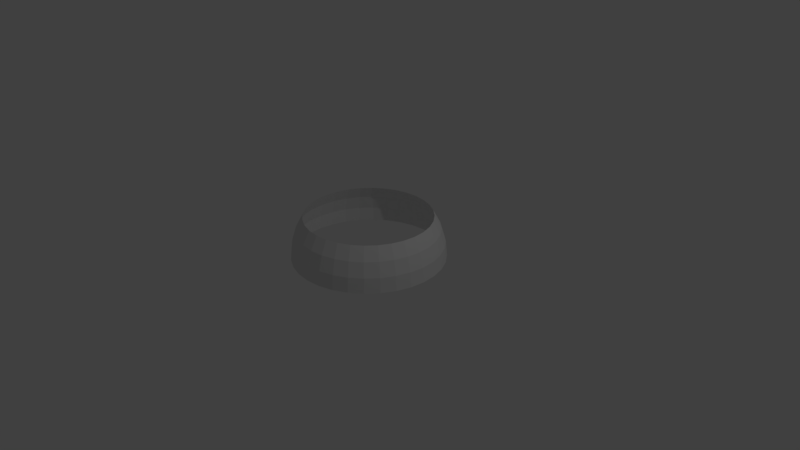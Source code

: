 # Source: HalfSphereCut.blend  (saved by Blender 2.79.0; exported with 4.5.12 LTS)
import bpy
from mathutils import Matrix  # noqa: F401  (used for matrix-valued properties, if any)

bpy.ops.wm.read_factory_settings(use_empty=True)
scene = bpy.context.scene
scene.name = 'Scene'

# ---- collections
col_collection_1 = bpy.data.collections.new('Collection 1'); scene.collection.children.link(col_collection_1)

# ---- world
world_world = bpy.data.worlds.new('World'); scene.world = world_world
world_world.color = (0.05088, 0.05088, 0.05088)
world_world.use_sun_shadow = False
world_world.sun_shadow_jitter_overblur = 0.0
world_world.cycles.sampling_method = 'MANUAL'

# ---- cameras
cam_camera = bpy.data.cameras.new('Camera')
cam_camera.clip_end = 100.0
cam_camera.lens = 35.0
cam_camera.sensor_width = 32.0
cam_camera.sensor_height = 18.0
cam_camera.ortho_scale = 7.314
cam_camera.dof.focus_distance = 0.0
cam_camera.dof.aperture_fstop = 128.0

# ---- lights
light_lamp = bpy.data.lights.new('Lamp', 'POINT')
light_lamp.transmission_factor = 0.0
light_lamp.cutoff_distance = 30.0
light_lamp.energy = 100.0
light_lamp.shadow_buffer_clip_start = 1.001
light_lamp.shadow_soft_size = 0.1
light_lamp.shadow_maximum_resolution = 0.006
light_lamp.use_absolute_resolution = True

# ---- meshes
me_sphere_002 = bpy.data.meshes.new('Sphere.002')
me_sphere_002.from_pydata([(0.0, 0.8315, 0.5556), (0.0, 0.9239, 0.3827), (0.0, 0.9808, 0.1951), (0.0, 1.0, 7.55e-08), (0.1622, 0.8155, 0.5556), (0.1802, 0.9061, 0.3827), (0.1913, 0.9619, 0.1951), (0.1951, 0.9808, 7.55e-08), (0.3182, 0.7682, 0.5556), (0.3536, 0.8536, 0.3827), (0.3753, 0.9061, 0.1951), (0.3827, 0.9239, 7.55e-08), (0.4619, 0.6913, 0.5556), (0.5133, 0.7682, 0.3827), (0.5449, 0.8155, 0.1951), (0.5556, 0.8315, 7.55e-08), (0.5879, 0.5879, 0.5556), (0.6533, 0.6533, 0.3827), (0.6935, 0.6935, 0.1951), (0.7071, 0.7071, 7.55e-08), (0.6913, 0.4619, 0.5556), (0.7682, 0.5133, 0.3827), (0.8155, 0.5449, 0.1951), (0.8315, 0.5556, 7.55e-08), (0.7682, 0.3182, 0.5556), (0.8536, 0.3536, 0.3827), (0.9061, 0.3753, 0.1951), (0.9239, 0.3827, 7.55e-08), (0.8155, 0.1622, 0.5556), (0.9061, 0.1802, 0.3827), (0.9619, 0.1913, 0.1951), (0.9808, 0.1951, 7.55e-08), (0.8315, -3.341e-07, 0.5556), (0.9239, -2.745e-07, 0.3827), (0.9808, -3.937e-07, 0.1951), (1.0, -3.788e-07, 7.55e-08), (0.8155, -0.1622, 0.5556), (0.9061, -0.1802, 0.3827), (0.9619, -0.1913, 0.1951), (0.9808, -0.1951, 7.55e-08), (0.7682, -0.3182, 0.5556), (0.8536, -0.3536, 0.3827), (0.9061, -0.3753, 0.1951), (0.9239, -0.3827, 7.55e-08), (0.6913, -0.4619, 0.5556), (0.7682, -0.5133, 0.3827), (0.8155, -0.5449, 0.1951), (0.8315, -0.5556, 7.55e-08), (0.5879, -0.5879, 0.5556), (0.6533, -0.6533, 0.3827), (0.6935, -0.6935, 0.1951), (0.7071, -0.7071, 7.55e-08), (0.4619, -0.6913, 0.5556), (0.5133, -0.7682, 0.3827), (0.5449, -0.8155, 0.1951), (0.5556, -0.8315, 7.55e-08), (0.3182, -0.7682, 0.5556), (0.3536, -0.8536, 0.3827), (0.3753, -0.9061, 0.1951), (0.3827, -0.9239, 7.55e-08), (0.1622, -0.8155, 0.5556), (0.1802, -0.9061, 0.3827), (0.1913, -0.9619, 0.1951), (0.1951, -0.9808, 7.55e-08), (-8.544e-08, -0.8315, 0.5556), (6.357e-08, -0.9239, 0.3827), (-8.544e-08, -0.9808, 0.1951), (-1.003e-07, -1.0, 7.55e-08), (-0.1622, -0.8155, 0.5556), (-0.1802, -0.9061, 0.3827), (-0.1913, -0.9619, 0.1951), (-0.1951, -0.9808, 7.55e-08), (-0.3182, -0.7682, 0.5556), (-0.3536, -0.8536, 0.3827), (-0.3753, -0.9061, 0.1951), (-0.3827, -0.9239, 7.55e-08), (-0.4619, -0.6913, 0.5556), (-0.5133, -0.7682, 0.3827), (-0.5449, -0.8155, 0.1951), (-0.5556, -0.8315, 7.55e-08), (-0.5879, -0.5879, 0.5556), (-0.6533, -0.6533, 0.3827), (-0.6935, -0.6935, 0.1951), (-0.7071, -0.7071, 7.55e-08), (-0.6913, -0.4619, 0.5556), (-0.7682, -0.5133, 0.3827), (-0.8155, -0.5449, 0.1951), (-0.8315, -0.5556, 7.55e-08), (-0.7682, -0.3182, 0.5556), (-0.8536, -0.3536, 0.3827), (-0.9061, -0.3753, 0.1951), (-0.9239, -0.3827, 7.55e-08), (-0.8155, -0.1622, 0.5556), (-0.9061, -0.1802, 0.3827), (-0.9619, -0.1913, 0.1951), (-0.9808, -0.1951, 7.55e-08), (-0.8315, -1.404e-07, 0.5556), (-0.9239, -3.192e-07, 0.3827), (-0.9808, -9.567e-08, 0.1951), (-1.0, -1.404e-07, 7.55e-08), (-0.8155, 0.1622, 0.5556), (-0.9061, 0.1802, 0.3827), (-0.9619, 0.1913, 0.1951), (-0.9808, 0.1951, 7.55e-08), (-0.7682, 0.3182, 0.5556), (-0.8536, 0.3536, 0.3827), (-0.9061, 0.3753, 0.1951), (-0.9239, 0.3827, 7.55e-08), (-0.6913, 0.4619, 0.5556), (-0.7682, 0.5133, 0.3827), (-0.8155, 0.5449, 0.1951), (-0.8315, 0.5556, 7.55e-08), (-0.5879, 0.5879, 0.5556), (-0.6533, 0.6533, 0.3827), (-0.6935, 0.6935, 0.1951), (-0.7071, 0.7071, 7.55e-08), (-0.4619, 0.6913, 0.5556), (-0.5133, 0.7682, 0.3827), (-0.5449, 0.8155, 0.1951), (-0.5556, 0.8315, 7.55e-08), (-0.3182, 0.7682, 0.5556), (-0.3536, 0.8536, 0.3827), (-0.3753, 0.9061, 0.1951), (-0.3827, 0.9239, 7.55e-08), (-0.1622, 0.8155, 0.5556), (-0.1802, 0.9061, 0.3827), (-0.1913, 0.9619, 0.1951), (-0.1951, 0.9808, 7.55e-08)], [], [(1, 0, 4, 5), (2, 1, 5, 6), (3, 2, 6, 7), (7, 6, 10, 11), (5, 4, 8, 9), (6, 5, 9, 10), (9, 8, 12, 13), (10, 9, 13, 14), (11, 10, 14, 15), (13, 12, 16, 17), (14, 13, 17, 18), (15, 14, 18, 19), (17, 16, 20, 21), (18, 17, 21, 22), (19, 18, 22, 23), (21, 20, 24, 25), (22, 21, 25, 26), (23, 22, 26, 27), (25, 24, 28, 29), (26, 25, 29, 30), (27, 26, 30, 31), (29, 28, 32, 33), (30, 29, 33, 34), (31, 30, 34, 35), (33, 32, 36, 37), (34, 33, 37, 38), (35, 34, 38, 39), (37, 36, 40, 41), (38, 37, 41, 42), (39, 38, 42, 43), (42, 41, 45, 46), (43, 42, 46, 47), (41, 40, 44, 45), (45, 44, 48, 49), (46, 45, 49, 50), (47, 46, 50, 51), (51, 50, 54, 55), (49, 48, 52, 53), (50, 49, 53, 54), (53, 52, 56, 57), (54, 53, 57, 58), (55, 54, 58, 59), (59, 58, 62, 63), (57, 56, 60, 61), (58, 57, 61, 62), (61, 60, 64, 65), (62, 61, 65, 66), (63, 62, 66, 67), (65, 64, 68, 69), (66, 65, 69, 70), (67, 66, 70, 71), (69, 68, 72, 73), (70, 69, 73, 74), (71, 70, 74, 75), (73, 72, 76, 77), (74, 73, 77, 78), (75, 74, 78, 79), (77, 76, 80, 81), (78, 77, 81, 82), (79, 78, 82, 83), (81, 80, 84, 85), (82, 81, 85, 86), (83, 82, 86, 87), (86, 85, 89, 90), (87, 86, 90, 91), (85, 84, 88, 89), (89, 88, 92, 93), (90, 89, 93, 94), (91, 90, 94, 95), (94, 93, 97, 98), (95, 94, 98, 99), (93, 92, 96, 97), (97, 96, 100, 101), (98, 97, 101, 102), (99, 98, 102, 103), (103, 102, 106, 107), (101, 100, 104, 105), (102, 101, 105, 106), (105, 104, 108, 109), (106, 105, 109, 110), (107, 106, 110, 111), (111, 110, 114, 115), (109, 108, 112, 113), (110, 109, 113, 114), (113, 112, 116, 117), (114, 113, 117, 118), (115, 114, 118, 119), (117, 116, 120, 121), (118, 117, 121, 122), (119, 118, 122, 123), (121, 120, 124, 125), (122, 121, 125, 126), (123, 122, 126, 127), (125, 124, 0, 1), (126, 125, 1, 2), (127, 126, 2, 3)])
_uv = me_sphere_002.uv_layers.new(name='UVMap')
_uv.uv.foreach_set('vector', [0.07111, 0.3083, 0.07111, 0.2463, 0.1249, 0.2463, 0.1249, 0.3083, 0.07111, 0.3674, 0.07111, 0.3083, 0.1249, 0.3083, 0.1249, 0.3674, 0.07111, 0.4294, 0.07111, 0.3674, 0.1249, 0.3674, 0.1249, 0.4294, 0.1249, 0.4294, 0.1249, 0.3674, 0.1794, 0.3674, 0.1794, 0.4294, 0.1249, 0.3083, 0.1249, 0.2463, 0.1794, 0.2463, 0.1794, 0.3083, 0.1249, 0.3674, 0.1249, 0.3083, 0.1794, 0.3083, 0.1794, 0.3674, 0.1794, 0.3083, 0.1794, 0.2463, 0.2353, 0.2463, 0.2353, 0.3083, 0.1794, 0.3674, 0.1794, 0.3083, 0.2353, 0.3083, 0.2353, 0.3674, 0.1794, 0.4294, 0.1794, 0.3674, 0.2353, 0.3674, 0.2353, 0.4294, 0.2353, 0.3083, 0.2353, 0.2463, 0.2922, 0.2463, 0.2922, 0.3083, 0.2353, 0.3674, 0.2353, 0.3083, 0.2922, 0.3083, 0.2922, 0.3674, 0.2353, 0.4294, 0.2353, 0.3674, 0.2922, 0.3674, 0.2922, 0.4294, 0.2922, 0.3083, 0.2922, 0.2463, 0.35, 0.2463, 0.35, 0.3083, 0.2922, 0.3674, 0.2922, 0.3083, 0.35, 0.3083, 0.35, 0.3674, 0.2922, 0.4294, 0.2922, 0.3674, 0.35, 0.3674, 0.35, 0.4294, 0.35, 0.3083, 0.35, 0.2463, 0.4085, 0.2463, 0.4085, 0.3083, 0.35, 0.3674, 0.35, 0.3083, 0.4085, 0.3083, 0.4085, 0.3674, 0.35, 0.4294, 0.35, 0.3674, 0.4085, 0.3674, 0.4085, 0.4294, 0.4085, 0.3083, 0.4085, 0.2463, 0.4674, 0.2463, 0.4674, 0.3083, 0.4085, 0.3674, 0.4085, 0.3083, 0.4674, 0.3083, 0.4674, 0.3674, 0.4085, 0.4294, 0.4085, 0.3674, 0.4674, 0.3674, 0.4674, 0.4294, 0.4674, 0.3083, 0.4674, 0.2463, 0.5267, 0.2463, 0.5267, 0.3083, 0.4674, 0.3674, 0.4674, 0.3083, 0.5267, 0.3083, 0.5267, 0.3674, 0.4674, 0.4294, 0.4674, 0.3674, 0.5267, 0.3674, 0.5267, 0.4294, 0.5267, 0.3083, 0.5267, 0.2463, 0.586, 0.2463, 0.586, 0.3083, 0.5267, 0.3674, 0.5267, 0.3083, 0.586, 0.3083, 0.586, 0.3674, 0.5267, 0.4294, 0.5267, 0.3674, 0.586, 0.3674, 0.586, 0.4294, 0.586, 0.3083, 0.586, 0.2463, 0.6453, 0.2463, 0.6453, 0.3083, 0.586, 0.3674, 0.586, 0.3083, 0.6453, 0.3083, 0.6453, 0.3674, 0.586, 0.4294, 0.586, 0.3674, 0.6453, 0.3674, 0.6453, 0.4294, 0.6453, 0.3674, 0.6453, 0.3083, 0.7042, 0.3083, 0.7042, 0.3674, 0.6453, 0.4294, 0.6453, 0.3674, 0.7042, 0.3674, 0.7042, 0.4294, 0.6453, 0.3083, 0.6453, 0.2463, 0.7042, 0.2463, 0.7042, 0.3083, 0.7042, 0.3083, 0.7042, 0.2463, 0.7627, 0.2463, 0.7627, 0.3083, 0.7042, 0.3674, 0.7042, 0.3083, 0.7627, 0.3083, 0.7627, 0.3674, 0.7042, 0.4294, 0.7042, 0.3674, 0.7627, 0.3674, 0.7627, 0.4294, 0.7627, 0.4294, 0.7627, 0.3674, 0.8205, 0.3674, 0.8205, 0.4294, 0.7627, 0.3083, 0.7627, 0.2463, 0.8205, 0.2463, 0.8205, 0.3083, 0.7627, 0.3674, 0.7627, 0.3083, 0.8205, 0.3083, 0.8205, 0.3674, 0.8205, 0.3083, 0.8205, 0.2463, 0.8775, 0.2463, 0.8775, 0.3083, 0.8205, 0.3674, 0.8205, 0.3083, 0.8775, 0.3083, 0.8775, 0.3674, 0.8205, 0.4294, 0.8205, 0.3674, 0.8775, 0.3674, 0.8775, 0.4294, 0.8775, 0.4294, 0.8775, 0.3674, 0.9334, 0.3674, 0.9334, 0.4294, 0.8775, 0.3083, 0.8775, 0.2463, 0.9334, 0.2463, 0.9334, 0.3083, 0.8775, 0.3674, 0.8775, 0.3083, 0.9334, 0.3083, 0.9334, 0.3674, 0.9334, 0.3083, 0.9334, 0.2463, 0.9883, 0.2463, 0.9883, 0.3083, 0.9334, 0.3674, 0.9334, 0.3083, 0.9883, 0.3083, 0.9883, 0.3674, 0.9334, 0.4294, 0.9334, 0.3674, 0.9883, 0.3674, 0.9883, 0.4294, 0.006602, 0.3083, 0.006602, 0.2463, 0.0615, 0.2463, 0.0615, 0.3083, 0.006602, 0.3674, 0.006602, 0.3083, 0.0615, 0.3083, 0.0615, 0.3674, 0.006602, 0.4294, 0.006602, 0.3674, 0.0615, 0.3674, 0.0615, 0.4294, 0.0615, 0.3083, 0.0615, 0.2463, 0.1175, 0.2463, 0.1175, 0.3083, 0.0615, 0.3674, 0.0615, 0.3083, 0.1175, 0.3083, 0.1175, 0.3674, 0.0615, 0.4294, 0.0615, 0.3674, 0.1175, 0.3674, 0.1175, 0.4294, 0.1175, 0.3083, 0.1175, 0.2463, 0.1745, 0.2463, 0.1745, 0.3083, 0.1175, 0.3674, 0.1175, 0.3083, 0.1745, 0.3083, 0.1745, 0.3674, 0.1175, 0.4294, 0.1175, 0.3674, 0.1745, 0.3674, 0.1745, 0.4294, 0.1745, 0.3083, 0.1745, 0.2463, 0.2323, 0.2463, 0.2323, 0.3083, 0.1745, 0.3674, 0.1745, 0.3083, 0.2323, 0.3083, 0.2323, 0.3674, 0.1745, 0.4294, 0.1745, 0.3674, 0.2323, 0.3674, 0.2323, 0.4294, 0.2323, 0.3083, 0.2323, 0.2463, 0.2907, 0.2463, 0.2907, 0.3083, 0.2323, 0.3674, 0.2323, 0.3083, 0.2907, 0.3083, 0.2907, 0.3674, 0.2323, 0.4294, 0.2323, 0.3674, 0.2907, 0.3674, 0.2907, 0.4294, 0.2907, 0.3674, 0.2907, 0.3083, 0.3497, 0.3083, 0.3497, 0.3674, 0.2907, 0.4294, 0.2907, 0.3674, 0.3497, 0.3674, 0.3497, 0.4294, 0.2907, 0.3083, 0.2907, 0.2463, 0.3497, 0.2463, 0.3497, 0.3083, 0.3497, 0.3083, 0.3497, 0.2463, 0.4089, 0.2463, 0.4089, 0.3083, 0.3497, 0.3674, 0.3497, 0.3083, 0.4089, 0.3083, 0.4089, 0.3674, 0.3497, 0.4294, 0.3497, 0.3674, 0.4089, 0.3674, 0.4089, 0.4294, 0.4089, 0.3674, 0.4089, 0.3083, 0.4683, 0.3083, 0.4683, 0.3674, 0.4089, 0.4294, 0.4089, 0.3674, 0.4683, 0.3674, 0.4683, 0.4294, 0.4089, 0.3083, 0.4089, 0.2463, 0.4683, 0.2463, 0.4683, 0.3083, 0.4683, 0.3083, 0.4683, 0.2463, 0.5275, 0.2463, 0.5275, 0.3083, 0.4683, 0.3674, 0.4683, 0.3083, 0.5275, 0.3083, 0.5275, 0.3674, 0.4683, 0.4294, 0.4683, 0.3674, 0.5275, 0.3674, 0.5275, 0.4294, 0.5275, 0.4294, 0.5275, 0.3674, 0.5865, 0.3674, 0.5865, 0.4294, 0.5275, 0.3083, 0.5275, 0.2463, 0.5865, 0.2463, 0.5865, 0.3083, 0.5275, 0.3674, 0.5275, 0.3083, 0.5865, 0.3083, 0.5865, 0.3674, 0.5865, 0.3083, 0.5865, 0.2463, 0.6449, 0.2463, 0.6449, 0.3083, 0.5865, 0.3674, 0.5865, 0.3083, 0.6449, 0.3083, 0.6449, 0.3674, 0.5865, 0.4294, 0.5865, 0.3674, 0.6449, 0.3674, 0.6449, 0.4294, 0.6449, 0.4294, 0.6449, 0.3674, 0.7027, 0.3674, 0.7027, 0.4294, 0.6449, 0.3083, 0.6449, 0.2463, 0.7027, 0.2463, 0.7027, 0.3083, 0.6449, 0.3674, 0.6449, 0.3083, 0.7027, 0.3083, 0.7027, 0.3674, 0.7027, 0.3083, 0.7027, 0.2463, 0.7597, 0.2463, 0.7597, 0.3083, 0.7027, 0.3674, 0.7027, 0.3083, 0.7597, 0.3083, 0.7597, 0.3674, 0.7027, 0.4294, 0.7027, 0.3674, 0.7597, 0.3674, 0.7597, 0.4294, 0.7597, 0.3083, 0.7597, 0.2463, 0.8156, 0.2463, 0.8156, 0.3083, 0.7597, 0.3674, 0.7597, 0.3083, 0.8156, 0.3083, 0.8156, 0.3674, 0.7597, 0.4294, 0.7597, 0.3674, 0.8156, 0.3674, 0.8156, 0.4294, 0.8156, 0.3083, 0.8156, 0.2463, 0.8701, 0.2463, 0.8701, 0.3083, 0.8156, 0.3674, 0.8156, 0.3083, 0.8701, 0.3083, 0.8701, 0.3674, 0.8156, 0.4294, 0.8156, 0.3674, 0.8701, 0.3674, 0.8701, 0.4294, 0.006602, 0.3083, 0.006602, 0.2463, 0.07111, 0.2463, 0.07111, 0.3083, 0.006602, 0.3674, 0.006602, 0.3083, 0.07111, 0.3083, 0.07111, 0.3674, 0.006602, 0.4294, 0.006602, 0.3674, 0.07111, 0.3674, 0.07111, 0.4294])
me_sphere_002.use_remesh_preserve_volume = False
me_sphere_002.use_remesh_preserve_attributes = False
me_sphere_002.use_mirror_vertex_groups = False
me_sphere_002.update()

# ---- objects
ob_sphere = bpy.data.objects.new('Sphere', me_sphere_002)
ob_lamp = bpy.data.objects.new('Lamp', light_lamp)
ob_camera = bpy.data.objects.new('Camera', cam_camera)

# ---- transforms, parenting, visibility, modifiers, constraints
ob_sphere.location = (0.0, 0.0, 0.0)
ob_sphere.lineart.crease_threshold = 0.0
ob_lamp.location = (4.076, 1.005, 5.904)
ob_lamp.rotation_euler = (0.6503, 0.05522, 1.866)
ob_lamp.lock_rotations_4d = False
ob_lamp.empty_display_type = 'ARROWS'
ob_lamp.color = (0.0, 0.0, 0.0, 0.0)
ob_lamp.lineart.crease_threshold = 0.0
ob_camera.location = (7.481, -6.508, 5.344)
ob_camera.rotation_euler = (1.109, 0.0, 0.8149)
ob_camera.lock_rotations_4d = False
ob_camera.empty_display_type = 'ARROWS'
ob_camera.color = (0.0, 0.0, 0.0, 0.0)
ob_camera.display_type = 'WIRE'
ob_camera.lineart.crease_threshold = 0.0

# ---- collection membership
col_collection_1.objects.link(ob_sphere)
col_collection_1.objects.link(ob_lamp)
col_collection_1.objects.link(ob_camera)

# ---- scene / render settings (as saved in the file)
scene.camera = ob_camera
scene.frame_start = 1; scene.frame_end = 250; scene.frame_set(1)
scene.render.engine = 'BLENDER_EEVEE_NEXT'
scene.render.resolution_percentage = 50
scene.render.dither_intensity = 0.0
scene.cycles.use_denoising = False
scene.cycles.samples = 128
scene.cycles.sampling_pattern = 'TABULATED_SOBOL'
scene.cycles.use_adaptive_sampling = False
scene.cycles.use_light_tree = False
scene.cycles.blur_glossy = 0.0
scene.cycles.sample_clamp_indirect = 0.0
scene.view_settings.view_transform = 'Standard'
bpy.context.view_layer.update()
